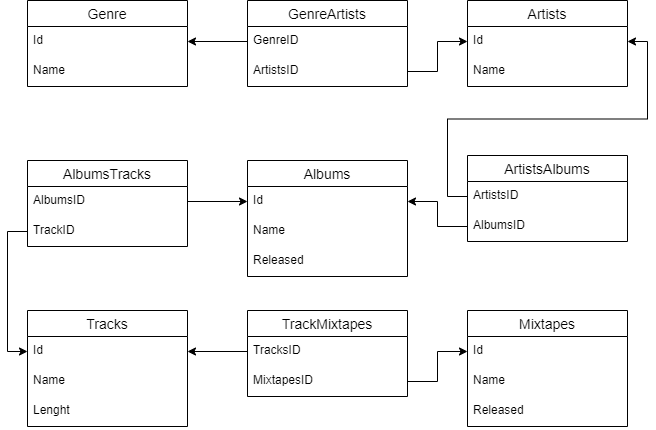

The diagram above was exported from draw.io. Its source (the exported page's mxGraphModel, read from the mxfile embedded in the PNG):
<mxGraphModel dx="1288" dy="752" grid="1" gridSize="10" guides="1" tooltips="1" connect="1" arrows="1" fold="1" page="1" pageScale="1" pageWidth="827" pageHeight="1169" math="0" shadow="0">
  <root>
    <mxCell id="0" />
    <mxCell id="1" parent="0" />
    <mxCell id="ENxthWc27Kf0NtLSfIIN-14" value="Genre" style="swimlane;fontStyle=0;childLayout=stackLayout;horizontal=1;startSize=26;horizontalStack=0;resizeParent=1;resizeParentMax=0;resizeLast=0;collapsible=1;marginBottom=0;align=center;fontSize=14;" vertex="1" parent="1">
      <mxGeometry x="70" y="230" width="160" height="86" as="geometry" />
    </mxCell>
    <mxCell id="ENxthWc27Kf0NtLSfIIN-15" value="Id" style="text;strokeColor=none;fillColor=none;spacingLeft=4;spacingRight=4;overflow=hidden;rotatable=0;points=[[0,0.5],[1,0.5]];portConstraint=eastwest;fontSize=12;" vertex="1" parent="ENxthWc27Kf0NtLSfIIN-14">
      <mxGeometry y="26" width="160" height="30" as="geometry" />
    </mxCell>
    <mxCell id="ENxthWc27Kf0NtLSfIIN-16" value="Name" style="text;strokeColor=none;fillColor=none;spacingLeft=4;spacingRight=4;overflow=hidden;rotatable=0;points=[[0,0.5],[1,0.5]];portConstraint=eastwest;fontSize=12;" vertex="1" parent="ENxthWc27Kf0NtLSfIIN-14">
      <mxGeometry y="56" width="160" height="30" as="geometry" />
    </mxCell>
    <mxCell id="ENxthWc27Kf0NtLSfIIN-18" value="GenreArtists" style="swimlane;fontStyle=0;childLayout=stackLayout;horizontal=1;startSize=26;horizontalStack=0;resizeParent=1;resizeParentMax=0;resizeLast=0;collapsible=1;marginBottom=0;align=center;fontSize=14;" vertex="1" parent="1">
      <mxGeometry x="290" y="230" width="160" height="86" as="geometry" />
    </mxCell>
    <mxCell id="ENxthWc27Kf0NtLSfIIN-19" value="GenreID" style="text;strokeColor=none;fillColor=none;spacingLeft=4;spacingRight=4;overflow=hidden;rotatable=0;points=[[0,0.5],[1,0.5]];portConstraint=eastwest;fontSize=12;" vertex="1" parent="ENxthWc27Kf0NtLSfIIN-18">
      <mxGeometry y="26" width="160" height="30" as="geometry" />
    </mxCell>
    <mxCell id="ENxthWc27Kf0NtLSfIIN-20" value="ArtistsID" style="text;strokeColor=none;fillColor=none;spacingLeft=4;spacingRight=4;overflow=hidden;rotatable=0;points=[[0,0.5],[1,0.5]];portConstraint=eastwest;fontSize=12;" vertex="1" parent="ENxthWc27Kf0NtLSfIIN-18">
      <mxGeometry y="56" width="160" height="30" as="geometry" />
    </mxCell>
    <mxCell id="ENxthWc27Kf0NtLSfIIN-22" style="edgeStyle=orthogonalEdgeStyle;rounded=0;orthogonalLoop=1;jettySize=auto;html=1;exitX=0;exitY=0.5;exitDx=0;exitDy=0;entryX=1;entryY=0.5;entryDx=0;entryDy=0;" edge="1" parent="1" source="ENxthWc27Kf0NtLSfIIN-19" target="ENxthWc27Kf0NtLSfIIN-15">
      <mxGeometry relative="1" as="geometry" />
    </mxCell>
    <mxCell id="ENxthWc27Kf0NtLSfIIN-23" value="Artists" style="swimlane;fontStyle=0;childLayout=stackLayout;horizontal=1;startSize=26;horizontalStack=0;resizeParent=1;resizeParentMax=0;resizeLast=0;collapsible=1;marginBottom=0;align=center;fontSize=14;" vertex="1" parent="1">
      <mxGeometry x="510" y="230" width="160" height="86" as="geometry" />
    </mxCell>
    <mxCell id="ENxthWc27Kf0NtLSfIIN-24" value="Id" style="text;strokeColor=none;fillColor=none;spacingLeft=4;spacingRight=4;overflow=hidden;rotatable=0;points=[[0,0.5],[1,0.5]];portConstraint=eastwest;fontSize=12;" vertex="1" parent="ENxthWc27Kf0NtLSfIIN-23">
      <mxGeometry y="26" width="160" height="30" as="geometry" />
    </mxCell>
    <mxCell id="ENxthWc27Kf0NtLSfIIN-25" value="Name" style="text;strokeColor=none;fillColor=none;spacingLeft=4;spacingRight=4;overflow=hidden;rotatable=0;points=[[0,0.5],[1,0.5]];portConstraint=eastwest;fontSize=12;" vertex="1" parent="ENxthWc27Kf0NtLSfIIN-23">
      <mxGeometry y="56" width="160" height="30" as="geometry" />
    </mxCell>
    <mxCell id="ENxthWc27Kf0NtLSfIIN-28" value="Albums" style="swimlane;fontStyle=0;childLayout=stackLayout;horizontal=1;startSize=26;horizontalStack=0;resizeParent=1;resizeParentMax=0;resizeLast=0;collapsible=1;marginBottom=0;align=center;fontSize=14;" vertex="1" parent="1">
      <mxGeometry x="290" y="390" width="160" height="116" as="geometry" />
    </mxCell>
    <mxCell id="ENxthWc27Kf0NtLSfIIN-29" value="Id" style="text;strokeColor=none;fillColor=none;spacingLeft=4;spacingRight=4;overflow=hidden;rotatable=0;points=[[0,0.5],[1,0.5]];portConstraint=eastwest;fontSize=12;" vertex="1" parent="ENxthWc27Kf0NtLSfIIN-28">
      <mxGeometry y="26" width="160" height="30" as="geometry" />
    </mxCell>
    <mxCell id="ENxthWc27Kf0NtLSfIIN-30" value="Name" style="text;strokeColor=none;fillColor=none;spacingLeft=4;spacingRight=4;overflow=hidden;rotatable=0;points=[[0,0.5],[1,0.5]];portConstraint=eastwest;fontSize=12;" vertex="1" parent="ENxthWc27Kf0NtLSfIIN-28">
      <mxGeometry y="56" width="160" height="30" as="geometry" />
    </mxCell>
    <mxCell id="ENxthWc27Kf0NtLSfIIN-66" value="Released" style="text;strokeColor=none;fillColor=none;spacingLeft=4;spacingRight=4;overflow=hidden;rotatable=0;points=[[0,0.5],[1,0.5]];portConstraint=eastwest;fontSize=12;" vertex="1" parent="ENxthWc27Kf0NtLSfIIN-28">
      <mxGeometry y="86" width="160" height="30" as="geometry" />
    </mxCell>
    <mxCell id="ENxthWc27Kf0NtLSfIIN-32" value="ArtistsAlbums" style="swimlane;fontStyle=0;childLayout=stackLayout;horizontal=1;startSize=26;horizontalStack=0;resizeParent=1;resizeParentMax=0;resizeLast=0;collapsible=1;marginBottom=0;align=center;fontSize=14;" vertex="1" parent="1">
      <mxGeometry x="510" y="385" width="160" height="86" as="geometry" />
    </mxCell>
    <mxCell id="ENxthWc27Kf0NtLSfIIN-33" value="ArtistsID" style="text;strokeColor=none;fillColor=none;spacingLeft=4;spacingRight=4;overflow=hidden;rotatable=0;points=[[0,0.5],[1,0.5]];portConstraint=eastwest;fontSize=12;" vertex="1" parent="ENxthWc27Kf0NtLSfIIN-32">
      <mxGeometry y="26" width="160" height="30" as="geometry" />
    </mxCell>
    <mxCell id="ENxthWc27Kf0NtLSfIIN-34" value="AlbumsID" style="text;strokeColor=none;fillColor=none;spacingLeft=4;spacingRight=4;overflow=hidden;rotatable=0;points=[[0,0.5],[1,0.5]];portConstraint=eastwest;fontSize=12;" vertex="1" parent="ENxthWc27Kf0NtLSfIIN-32">
      <mxGeometry y="56" width="160" height="30" as="geometry" />
    </mxCell>
    <mxCell id="ENxthWc27Kf0NtLSfIIN-38" value="AlbumsTracks" style="swimlane;fontStyle=0;childLayout=stackLayout;horizontal=1;startSize=26;horizontalStack=0;resizeParent=1;resizeParentMax=0;resizeLast=0;collapsible=1;marginBottom=0;align=center;fontSize=14;" vertex="1" parent="1">
      <mxGeometry x="70" y="390" width="160" height="86" as="geometry" />
    </mxCell>
    <mxCell id="ENxthWc27Kf0NtLSfIIN-39" value="AlbumsID" style="text;strokeColor=none;fillColor=none;spacingLeft=4;spacingRight=4;overflow=hidden;rotatable=0;points=[[0,0.5],[1,0.5]];portConstraint=eastwest;fontSize=12;" vertex="1" parent="ENxthWc27Kf0NtLSfIIN-38">
      <mxGeometry y="26" width="160" height="30" as="geometry" />
    </mxCell>
    <mxCell id="ENxthWc27Kf0NtLSfIIN-40" value="TrackID" style="text;strokeColor=none;fillColor=none;spacingLeft=4;spacingRight=4;overflow=hidden;rotatable=0;points=[[0,0.5],[1,0.5]];portConstraint=eastwest;fontSize=12;" vertex="1" parent="ENxthWc27Kf0NtLSfIIN-38">
      <mxGeometry y="56" width="160" height="30" as="geometry" />
    </mxCell>
    <mxCell id="ENxthWc27Kf0NtLSfIIN-43" value="Tracks" style="swimlane;fontStyle=0;childLayout=stackLayout;horizontal=1;startSize=26;horizontalStack=0;resizeParent=1;resizeParentMax=0;resizeLast=0;collapsible=1;marginBottom=0;align=center;fontSize=14;" vertex="1" parent="1">
      <mxGeometry x="70" y="540" width="160" height="116" as="geometry" />
    </mxCell>
    <mxCell id="ENxthWc27Kf0NtLSfIIN-44" value="Id" style="text;strokeColor=none;fillColor=none;spacingLeft=4;spacingRight=4;overflow=hidden;rotatable=0;points=[[0,0.5],[1,0.5]];portConstraint=eastwest;fontSize=12;" vertex="1" parent="ENxthWc27Kf0NtLSfIIN-43">
      <mxGeometry y="26" width="160" height="30" as="geometry" />
    </mxCell>
    <mxCell id="ENxthWc27Kf0NtLSfIIN-45" value="Name" style="text;strokeColor=none;fillColor=none;spacingLeft=4;spacingRight=4;overflow=hidden;rotatable=0;points=[[0,0.5],[1,0.5]];portConstraint=eastwest;fontSize=12;" vertex="1" parent="ENxthWc27Kf0NtLSfIIN-43">
      <mxGeometry y="56" width="160" height="30" as="geometry" />
    </mxCell>
    <mxCell id="ENxthWc27Kf0NtLSfIIN-46" value="Lenght" style="text;strokeColor=none;fillColor=none;spacingLeft=4;spacingRight=4;overflow=hidden;rotatable=0;points=[[0,0.5],[1,0.5]];portConstraint=eastwest;fontSize=12;" vertex="1" parent="ENxthWc27Kf0NtLSfIIN-43">
      <mxGeometry y="86" width="160" height="30" as="geometry" />
    </mxCell>
    <mxCell id="ENxthWc27Kf0NtLSfIIN-48" value="TrackMixtapes" style="swimlane;fontStyle=0;childLayout=stackLayout;horizontal=1;startSize=26;horizontalStack=0;resizeParent=1;resizeParentMax=0;resizeLast=0;collapsible=1;marginBottom=0;align=center;fontSize=14;" vertex="1" parent="1">
      <mxGeometry x="290" y="540" width="160" height="86" as="geometry" />
    </mxCell>
    <mxCell id="ENxthWc27Kf0NtLSfIIN-49" value="TracksID" style="text;strokeColor=none;fillColor=none;spacingLeft=4;spacingRight=4;overflow=hidden;rotatable=0;points=[[0,0.5],[1,0.5]];portConstraint=eastwest;fontSize=12;" vertex="1" parent="ENxthWc27Kf0NtLSfIIN-48">
      <mxGeometry y="26" width="160" height="30" as="geometry" />
    </mxCell>
    <mxCell id="ENxthWc27Kf0NtLSfIIN-50" value="MixtapesID" style="text;strokeColor=none;fillColor=none;spacingLeft=4;spacingRight=4;overflow=hidden;rotatable=0;points=[[0,0.5],[1,0.5]];portConstraint=eastwest;fontSize=12;" vertex="1" parent="ENxthWc27Kf0NtLSfIIN-48">
      <mxGeometry y="56" width="160" height="30" as="geometry" />
    </mxCell>
    <mxCell id="ENxthWc27Kf0NtLSfIIN-53" value="Mixtapes" style="swimlane;fontStyle=0;childLayout=stackLayout;horizontal=1;startSize=26;horizontalStack=0;resizeParent=1;resizeParentMax=0;resizeLast=0;collapsible=1;marginBottom=0;align=center;fontSize=14;" vertex="1" parent="1">
      <mxGeometry x="510" y="540" width="160" height="116" as="geometry" />
    </mxCell>
    <mxCell id="ENxthWc27Kf0NtLSfIIN-54" value="Id" style="text;strokeColor=none;fillColor=none;spacingLeft=4;spacingRight=4;overflow=hidden;rotatable=0;points=[[0,0.5],[1,0.5]];portConstraint=eastwest;fontSize=12;" vertex="1" parent="ENxthWc27Kf0NtLSfIIN-53">
      <mxGeometry y="26" width="160" height="30" as="geometry" />
    </mxCell>
    <mxCell id="ENxthWc27Kf0NtLSfIIN-55" value="Name" style="text;strokeColor=none;fillColor=none;spacingLeft=4;spacingRight=4;overflow=hidden;rotatable=0;points=[[0,0.5],[1,0.5]];portConstraint=eastwest;fontSize=12;" vertex="1" parent="ENxthWc27Kf0NtLSfIIN-53">
      <mxGeometry y="56" width="160" height="30" as="geometry" />
    </mxCell>
    <mxCell id="ENxthWc27Kf0NtLSfIIN-65" value="Released" style="text;strokeColor=none;fillColor=none;spacingLeft=4;spacingRight=4;overflow=hidden;rotatable=0;points=[[0,0.5],[1,0.5]];portConstraint=eastwest;fontSize=12;" vertex="1" parent="ENxthWc27Kf0NtLSfIIN-53">
      <mxGeometry y="86" width="160" height="30" as="geometry" />
    </mxCell>
    <mxCell id="ENxthWc27Kf0NtLSfIIN-58" style="edgeStyle=orthogonalEdgeStyle;rounded=0;orthogonalLoop=1;jettySize=auto;html=1;entryX=0;entryY=0.5;entryDx=0;entryDy=0;" edge="1" parent="1" source="ENxthWc27Kf0NtLSfIIN-20" target="ENxthWc27Kf0NtLSfIIN-24">
      <mxGeometry relative="1" as="geometry" />
    </mxCell>
    <mxCell id="ENxthWc27Kf0NtLSfIIN-59" style="edgeStyle=orthogonalEdgeStyle;rounded=0;orthogonalLoop=1;jettySize=auto;html=1;entryX=1;entryY=0.5;entryDx=0;entryDy=0;" edge="1" parent="1" source="ENxthWc27Kf0NtLSfIIN-33" target="ENxthWc27Kf0NtLSfIIN-24">
      <mxGeometry relative="1" as="geometry" />
    </mxCell>
    <mxCell id="ENxthWc27Kf0NtLSfIIN-60" style="edgeStyle=orthogonalEdgeStyle;rounded=0;orthogonalLoop=1;jettySize=auto;html=1;entryX=1;entryY=0.5;entryDx=0;entryDy=0;" edge="1" parent="1" source="ENxthWc27Kf0NtLSfIIN-34" target="ENxthWc27Kf0NtLSfIIN-29">
      <mxGeometry relative="1" as="geometry" />
    </mxCell>
    <mxCell id="ENxthWc27Kf0NtLSfIIN-61" style="edgeStyle=orthogonalEdgeStyle;rounded=0;orthogonalLoop=1;jettySize=auto;html=1;exitX=0;exitY=0.5;exitDx=0;exitDy=0;entryX=0;entryY=0.5;entryDx=0;entryDy=0;" edge="1" parent="1" source="ENxthWc27Kf0NtLSfIIN-40" target="ENxthWc27Kf0NtLSfIIN-44">
      <mxGeometry relative="1" as="geometry" />
    </mxCell>
    <mxCell id="ENxthWc27Kf0NtLSfIIN-62" style="edgeStyle=orthogonalEdgeStyle;rounded=0;orthogonalLoop=1;jettySize=auto;html=1;entryX=0;entryY=0.5;entryDx=0;entryDy=0;" edge="1" parent="1" source="ENxthWc27Kf0NtLSfIIN-39" target="ENxthWc27Kf0NtLSfIIN-29">
      <mxGeometry relative="1" as="geometry" />
    </mxCell>
    <mxCell id="ENxthWc27Kf0NtLSfIIN-63" style="edgeStyle=orthogonalEdgeStyle;rounded=0;orthogonalLoop=1;jettySize=auto;html=1;exitX=0;exitY=0.5;exitDx=0;exitDy=0;entryX=1;entryY=0.5;entryDx=0;entryDy=0;" edge="1" parent="1" source="ENxthWc27Kf0NtLSfIIN-49" target="ENxthWc27Kf0NtLSfIIN-44">
      <mxGeometry relative="1" as="geometry" />
    </mxCell>
    <mxCell id="ENxthWc27Kf0NtLSfIIN-64" style="edgeStyle=orthogonalEdgeStyle;rounded=0;orthogonalLoop=1;jettySize=auto;html=1;entryX=0;entryY=0.5;entryDx=0;entryDy=0;" edge="1" parent="1" source="ENxthWc27Kf0NtLSfIIN-50" target="ENxthWc27Kf0NtLSfIIN-54">
      <mxGeometry relative="1" as="geometry" />
    </mxCell>
  </root>
</mxGraphModel>